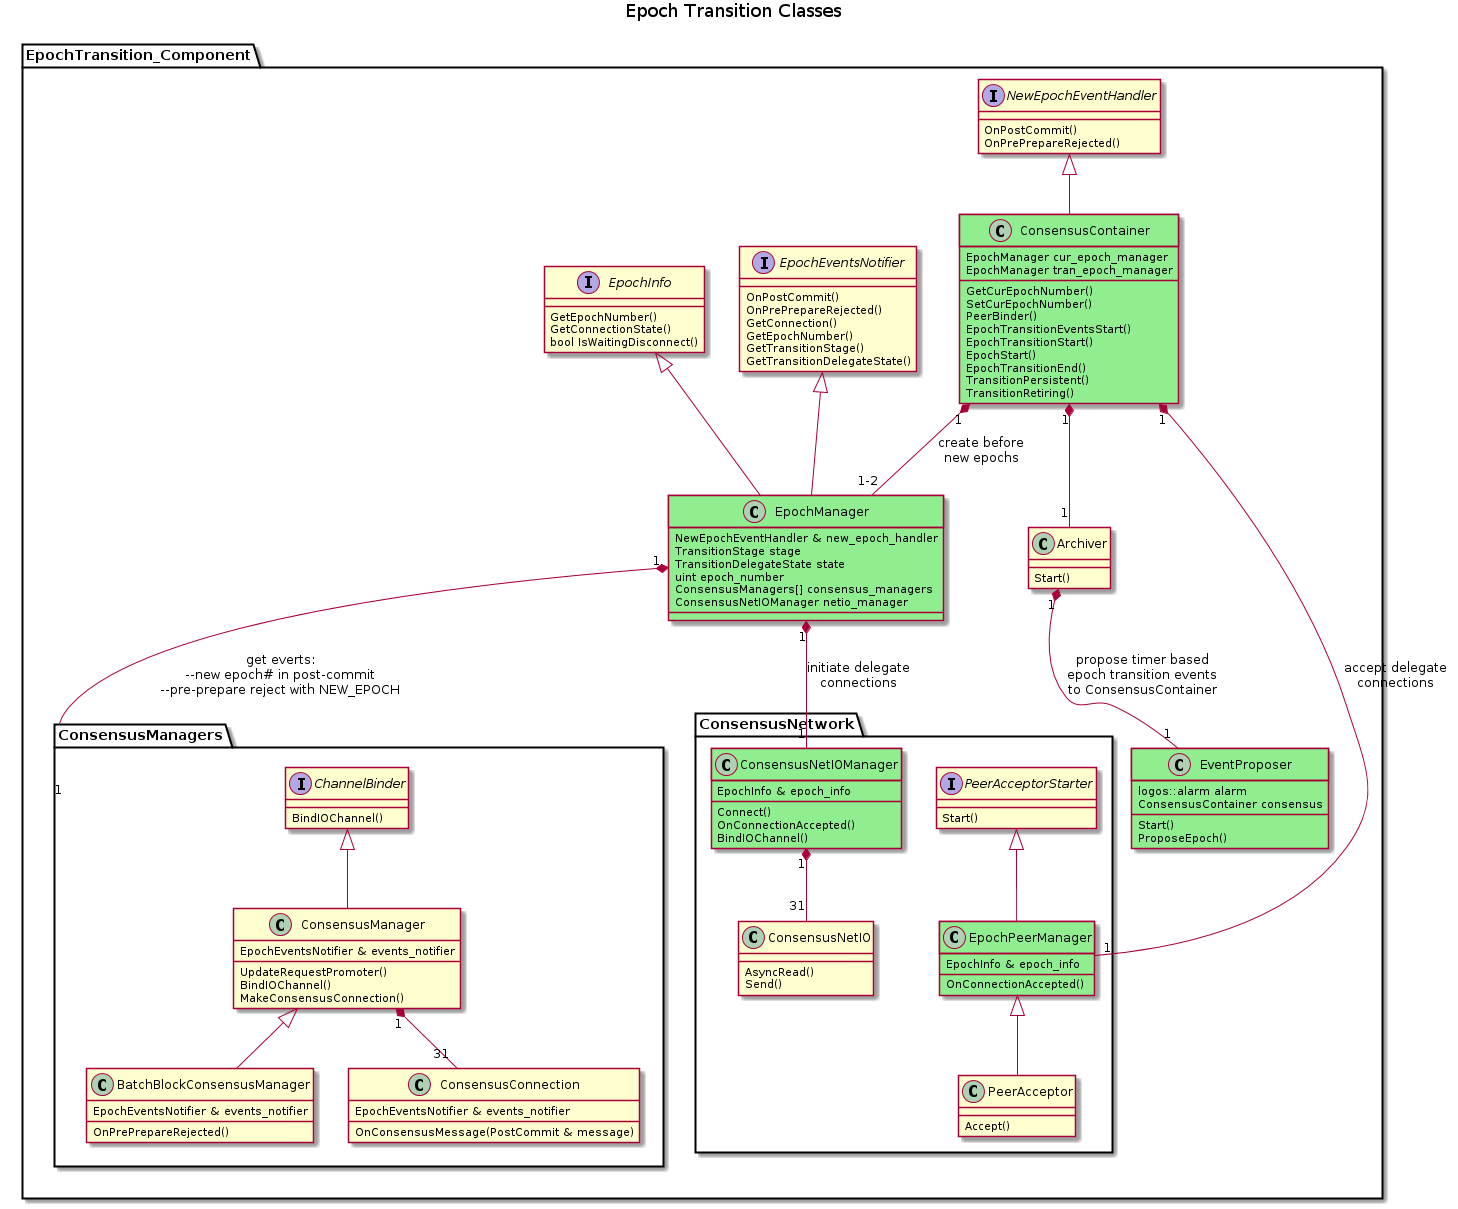

The diagram above was rendered by PlantUML. Its source (embedded in the PNG):
@startuml

Title Epoch Transition Classes

package EpochTransition_Component{

	package ConsensusManagers{
		interface ChannelBinder
		ChannelBinder : BindIOChannel()
		ChannelBinder <|-- ConsensusManager

		class ConsensusManager
		ConsensusManager : EpochEventsNotifier & events_notifier
		ConsensusManager : UpdateRequestPromoter()
		ConsensusManager : BindIOChannel()
		ConsensusManager : MakeConsensusConnection()

		ConsensusManager <|-- BatchBlockConsensusManager
		ConsensusManager "1" *-- "31" ConsensusConnection

		class ConsensusConnection
		ConsensusConnection : EpochEventsNotifier & events_notifier
		ConsensusConnection : OnConsensusMessage(PostCommit & message)

		class BatchBlockConsensusManager
		BatchBlockConsensusManager : EpochEventsNotifier & events_notifier
		BatchBlockConsensusManager : OnPrePrepareRejected()
	}

	package ConsensusNetwork{
		class ConsensusNetIOManager #lightgreen
		ConsensusNetIOManager : EpochInfo & epoch_info
		ConsensusNetIOManager : Connect()
		ConsensusNetIOManager : OnConnectionAccepted()
		ConsensusNetIOManager : BindIOChannel()

		ConsensusNetIOManager "1" *-- "31" ConsensusNetIO

		interface PeerAcceptorStarter
		PeerAcceptorStarter : Start()
		PeerAcceptorStarter <|-- EpochPeerManager

		class EpochPeerManager #lightgreen
		EpochPeerManager : EpochInfo & epoch_info
		EpochPeerManager : OnConnectionAccepted()
		EpochPeerManager <|-- PeerAcceptor

		class PeerAcceptor
		PeerAcceptor : Accept()

		class ConsensusNetIO
		ConsensusNetIO : AsyncRead()
		ConsensusNetIO : Send()
	}

	class EventProposer #lightgreen
	EventProposer : logos::alarm alarm
	EventProposer : ConsensusContainer consensus
	EventProposer : Start()
	EventProposer : ProposeEpoch()

	interface NewEpochEventHandler
	NewEpochEventHandler : OnPostCommit()
	NewEpochEventHandler : OnPrePrepareRejected()

	NewEpochEventHandler <|-- ConsensusContainer

	class ConsensusContainer #lightgreen
	ConsensusContainer : EpochManager cur_epoch_manager
	ConsensusContainer : EpochManager tran_epoch_manager

	ConsensusContainer : GetCurEpochNumber()
	ConsensusContainer : SetCurEpochNumber()
	ConsensusContainer : PeerBinder()
	ConsensusContainer : EpochTransitionEventsStart()
	ConsensusContainer : EpochTransitionStart()
	ConsensusContainer : EpochStart()
	ConsensusContainer : EpochTransitionEnd()
	ConsensusContainer : TransitionPersistent()
	ConsensusContainer : TransitionRetiring()

	ConsensusContainer "1" *-- "1-2" EpochManager : create before\nnew epochs
	ConsensusContainer "1" *-- "1" Archiver
	ConsensusContainer "1" *-- "1" EpochPeerManager : accept delegate\nconnections

 	class Archiver
 	Archiver : Start()

 	Archiver "1" *-- "1" EventProposer : propose timer based\nepoch transition events\nto ConsensusContainer

	interface EpochEventsNotifier
    EpochEventsNotifier : OnPostCommit()
    EpochEventsNotifier : OnPrePrepareRejected()
    EpochEventsNotifier : GetConnection()
    EpochEventsNotifier : GetEpochNumber()
    EpochEventsNotifier : GetTransitionStage()
    EpochEventsNotifier : GetTransitionDelegateState()

	EpochEventsNotifier <|-- EpochManager

	interface EpochInfo
	EpochInfo : GetEpochNumber()
	EpochInfo : GetConnectionState()
	EpochInfo : bool IsWaitingDisconnect()

	EpochInfo <|-- EpochManager

	class EpochManager #lightgreen
	EpochManager : NewEpochEventHandler & new_epoch_handler
	EpochManager : TransitionStage stage
	EpochManager : TransitionDelegateState state
	EpochManager : uint epoch_number
	EpochManager : ConsensusManagers[] consensus_managers
	EpochManager : ConsensusNetIOManager netio_manager

	EpochManager "1" *-- "1" ConsensusNetIOManager : initiate delegate\nconnections
	EpochManager "1" *-- "1" ConsensusManagers : get everts:\n--new epoch# in post-commit\n--pre-prepare reject with NEW_EPOCH

}
@enduml